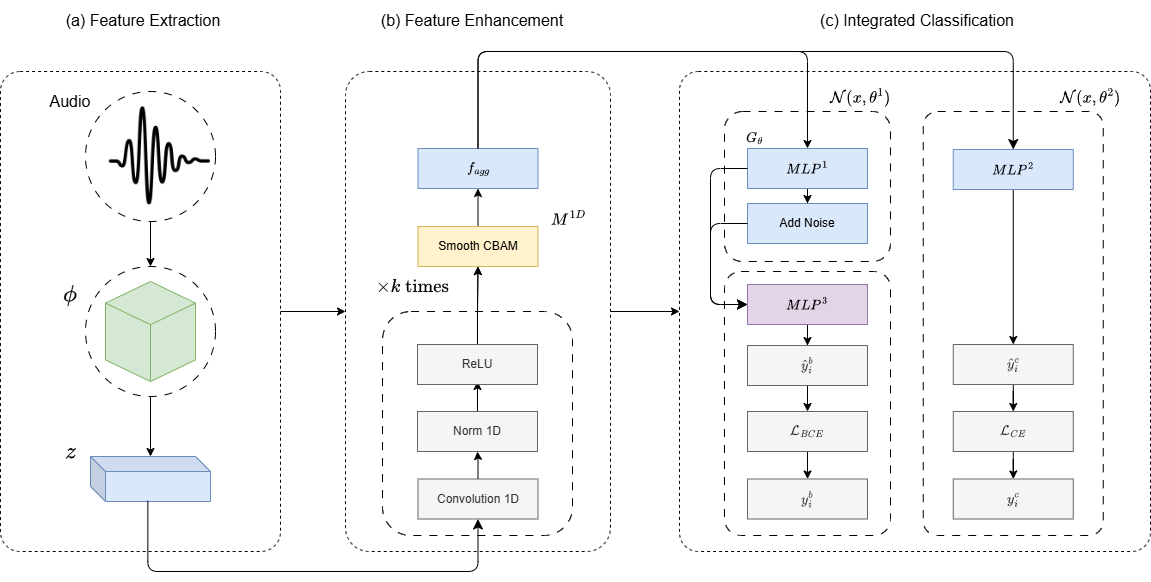

The diagram above was exported from draw.io. Its source (the exported page's mxGraphModel, read from the mxfile embedded in the PNG):
<mxGraphModel dx="1770" dy="1014" grid="1" gridSize="10" guides="1" tooltips="1" connect="1" arrows="1" fold="1" page="1" pageScale="1" pageWidth="850" pageHeight="1100" math="1" shadow="0">
  <root>
    <mxCell id="0" />
    <mxCell id="1" parent="0" />
    <mxCell id="--vM6mn2QEa0dXwzl664-1" value="" style="edgeStyle=orthogonalEdgeStyle;rounded=0;orthogonalLoop=1;jettySize=auto;html=1;fontFamily=Helvetica;fontSize=12;fontColor=default;" parent="1" source="--vM6mn2QEa0dXwzl664-2" target="--vM6mn2QEa0dXwzl664-5" edge="1">
      <mxGeometry relative="1" as="geometry" />
    </mxCell>
    <mxCell id="--vM6mn2QEa0dXwzl664-2" value="z" style="rounded=1;whiteSpace=wrap;html=1;fillColor=none;dashed=1;arcSize=7;" parent="1" vertex="1">
      <mxGeometry x="100" y="200" width="280" height="480" as="geometry" />
    </mxCell>
    <mxCell id="--vM6mn2QEa0dXwzl664-3" value="&lt;font&gt;(a) Feature Extraction&lt;/font&gt;" style="text;html=1;align=center;verticalAlign=middle;whiteSpace=wrap;rounded=0;fontSize=16;" parent="1" vertex="1">
      <mxGeometry x="148" y="129" width="190" height="40" as="geometry" />
    </mxCell>
    <mxCell id="--vM6mn2QEa0dXwzl664-4" value="" style="shape=image;verticalLabelPosition=bottom;labelBackgroundColor=default;verticalAlign=top;aspect=fixed;imageAspect=0;image=data:image/png,(base64 omitted: 21248 chars);" parent="1" vertex="1">
      <mxGeometry x="205" y="230" width="110" height="110" as="geometry" />
    </mxCell>
    <mxCell id="--vM6mn2QEa0dXwzl664-5" value="" style="rounded=1;whiteSpace=wrap;html=1;fillColor=none;dashed=1;glass=0;arcSize=9;" parent="1" vertex="1">
      <mxGeometry x="445" y="200" width="265" height="480" as="geometry" />
    </mxCell>
    <mxCell id="--vM6mn2QEa0dXwzl664-6" value="" style="edgeStyle=orthogonalEdgeStyle;rounded=0;orthogonalLoop=1;jettySize=auto;html=1;fontFamily=Helvetica;fontSize=12;fontColor=default;" parent="1" source="--vM6mn2QEa0dXwzl664-5" target="--vM6mn2QEa0dXwzl664-8" edge="1">
      <mxGeometry relative="1" as="geometry" />
    </mxCell>
    <mxCell id="--vM6mn2QEa0dXwzl664-7" value="&lt;font&gt;(b) Feature Enhancement&lt;/font&gt;" style="text;html=1;align=center;verticalAlign=middle;whiteSpace=wrap;rounded=0;fontSize=16;" parent="1" vertex="1">
      <mxGeometry x="477" y="129" width="190" height="40" as="geometry" />
    </mxCell>
    <mxCell id="--vM6mn2QEa0dXwzl664-8" value="" style="rounded=1;whiteSpace=wrap;html=1;fillColor=none;dashed=1;shadow=0;arcSize=4;" parent="1" vertex="1">
      <mxGeometry x="779" y="200" width="471" height="480" as="geometry" />
    </mxCell>
    <mxCell id="--vM6mn2QEa0dXwzl664-9" value="&lt;font&gt;(c) Integrated Classification&lt;/font&gt;" style="text;html=1;align=center;verticalAlign=middle;whiteSpace=wrap;rounded=0;fontSize=16;" parent="1" vertex="1">
      <mxGeometry x="847" y="129" width="340" height="40" as="geometry" />
    </mxCell>
    <mxCell id="--vM6mn2QEa0dXwzl664-10" value="" style="html=1;whiteSpace=wrap;shape=isoCube2;backgroundOutline=1;isoAngle=15;fillStyle=solid;fillColor=#d5e8d4;strokeColor=#82b366;" parent="1" vertex="1">
      <mxGeometry x="205" y="410" width="90" height="100" as="geometry" />
    </mxCell>
    <mxCell id="--vM6mn2QEa0dXwzl664-11" value="&lt;div&gt;&amp;nbsp;$$\phi$$&lt;/div&gt;" style="text;html=1;align=center;verticalAlign=middle;whiteSpace=wrap;rounded=0;fontSize=20;" parent="1" vertex="1">
      <mxGeometry x="125" y="376" width="90" height="70" as="geometry" />
    </mxCell>
    <mxCell id="--vM6mn2QEa0dXwzl664-12" value="" style="edgeStyle=orthogonalEdgeStyle;rounded=0;orthogonalLoop=1;jettySize=auto;html=1;fontFamily=Helvetica;fontSize=12;fontColor=default;" parent="1" source="--vM6mn2QEa0dXwzl664-13" target="--vM6mn2QEa0dXwzl664-36" edge="1">
      <mxGeometry relative="1" as="geometry" />
    </mxCell>
    <mxCell id="--vM6mn2QEa0dXwzl664-13" value="" style="ellipse;whiteSpace=wrap;html=1;aspect=fixed;fillColor=none;dashed=1;dashPattern=8 8;" parent="1" vertex="1">
      <mxGeometry x="185" y="220" width="130" height="130" as="geometry" />
    </mxCell>
    <mxCell id="--vM6mn2QEa0dXwzl664-14" value="&lt;font&gt;Audio&lt;/font&gt;" style="text;html=1;align=center;verticalAlign=middle;whiteSpace=wrap;rounded=0;fontSize=16;" parent="1" vertex="1">
      <mxGeometry x="115" y="210" width="110" height="40" as="geometry" />
    </mxCell>
    <mxCell id="--vM6mn2QEa0dXwzl664-15" value="" style="rounded=1;whiteSpace=wrap;html=1;strokeColor=default;align=center;verticalAlign=middle;fontFamily=Helvetica;fontSize=12;fontColor=default;fillColor=none;dashed=1;dashPattern=8 8;" parent="1" vertex="1">
      <mxGeometry x="482" y="440" width="190" height="224" as="geometry" />
    </mxCell>
    <mxCell id="--vM6mn2QEa0dXwzl664-16" value="&lt;span&gt;$$z$$&lt;/span&gt;" style="text;html=1;align=center;verticalAlign=middle;whiteSpace=wrap;rounded=0;fontSize=20;" parent="1" vertex="1">
      <mxGeometry x="125" y="560" width="90" height="40" as="geometry" />
    </mxCell>
    <mxCell id="--vM6mn2QEa0dXwzl664-17" value="" style="shape=cube;whiteSpace=wrap;html=1;boundedLbl=1;backgroundOutline=1;darkOpacity=0.05;darkOpacity2=0.1;shadow=0;size=15;fillColor=#dae8fc;strokeColor=#6c8ebf;" parent="1" vertex="1">
      <mxGeometry x="190" y="585" width="120" height="45" as="geometry" />
    </mxCell>
    <mxCell id="--vM6mn2QEa0dXwzl664-18" value="" style="edgeStyle=orthogonalEdgeStyle;rounded=0;orthogonalLoop=1;jettySize=auto;html=1;fontFamily=Helvetica;fontSize=12;fontColor=default;" parent="1" source="--vM6mn2QEa0dXwzl664-19" target="--vM6mn2QEa0dXwzl664-21" edge="1">
      <mxGeometry relative="1" as="geometry" />
    </mxCell>
    <mxCell id="--vM6mn2QEa0dXwzl664-19" value="Convolution 1D" style="rounded=0;whiteSpace=wrap;html=1;strokeColor=#666666;align=center;verticalAlign=middle;fontFamily=Helvetica;fontSize=12;fontColor=#333333;fillColor=#f5f5f5;" parent="1" vertex="1">
      <mxGeometry x="517.5" y="607.5" width="120" height="40" as="geometry" />
    </mxCell>
    <mxCell id="--vM6mn2QEa0dXwzl664-20" value="" style="edgeStyle=orthogonalEdgeStyle;rounded=0;orthogonalLoop=1;jettySize=auto;html=1;fontFamily=Helvetica;fontSize=12;fontColor=default;exitX=0.5;exitY=0;exitDx=0;exitDy=0;" parent="1" source="--vM6mn2QEa0dXwzl664-24" target="--vM6mn2QEa0dXwzl664-26" edge="1">
      <mxGeometry relative="1" as="geometry" />
    </mxCell>
    <mxCell id="--vM6mn2QEa0dXwzl664-62" value="" style="edgeStyle=orthogonalEdgeStyle;rounded=0;orthogonalLoop=1;jettySize=auto;html=1;entryX=0.5;entryY=0.925;entryDx=0;entryDy=0;entryPerimeter=0;" parent="1" source="--vM6mn2QEa0dXwzl664-21" target="--vM6mn2QEa0dXwzl664-24" edge="1">
      <mxGeometry relative="1" as="geometry" />
    </mxCell>
    <mxCell id="--vM6mn2QEa0dXwzl664-21" value="Norm 1D" style="rounded=0;whiteSpace=wrap;html=1;strokeColor=#666666;align=center;verticalAlign=middle;fontFamily=Helvetica;fontSize=12;fontColor=#333333;fillColor=#f5f5f5;" parent="1" vertex="1">
      <mxGeometry x="517" y="540" width="120" height="40" as="geometry" />
    </mxCell>
    <mxCell id="--vM6mn2QEa0dXwzl664-22" value="" style="edgeStyle=elbowEdgeStyle;elbow=horizontal;endArrow=classic;html=1;curved=0;rounded=1;endSize=8;startSize=8;fontFamily=Helvetica;fontSize=12;fontColor=default;entryX=0.5;entryY=1;entryDx=0;entryDy=0;exitX=0.478;exitY=0.985;exitDx=0;exitDy=0;exitPerimeter=0;" parent="1" source="--vM6mn2QEa0dXwzl664-17" target="--vM6mn2QEa0dXwzl664-19" edge="1">
      <mxGeometry width="50" height="50" relative="1" as="geometry">
        <mxPoint x="284.53999999999996" y="912.655" as="sourcePoint" />
        <mxPoint x="517.5" y="730" as="targetPoint" />
        <Array as="points">
          <mxPoint x="410" y="700" />
        </Array>
      </mxGeometry>
    </mxCell>
    <mxCell id="--vM6mn2QEa0dXwzl664-23" value="" style="rounded=1;whiteSpace=wrap;html=1;strokeColor=default;align=center;verticalAlign=middle;fontFamily=Helvetica;fontSize=12;fontColor=default;fillColor=none;dashed=1;dashPattern=8 8;arcSize=8;" parent="1" vertex="1">
      <mxGeometry x="1022.75" y="240" width="180" height="424" as="geometry" />
    </mxCell>
    <mxCell id="--vM6mn2QEa0dXwzl664-24" value="ReLU" style="rounded=0;whiteSpace=wrap;html=1;strokeColor=#666666;align=center;verticalAlign=middle;fontFamily=Helvetica;fontSize=12;fontColor=#333333;fillColor=#f5f5f5;" parent="1" vertex="1">
      <mxGeometry x="517" y="473" width="120" height="40" as="geometry" />
    </mxCell>
    <mxCell id="--vM6mn2QEa0dXwzl664-27" value="" style="rounded=1;whiteSpace=wrap;html=1;strokeColor=default;align=center;verticalAlign=middle;fontFamily=Helvetica;fontSize=12;fontColor=default;fillColor=none;dashed=1;dashPattern=8 8;arcSize=12;" parent="1" vertex="1">
      <mxGeometry x="824" y="240" width="166" height="150" as="geometry" />
    </mxCell>
    <mxCell id="--vM6mn2QEa0dXwzl664-28" style="edgeStyle=orthogonalEdgeStyle;rounded=1;orthogonalLoop=1;jettySize=auto;html=1;exitX=0.5;exitY=0;exitDx=0;exitDy=0;curved=0;entryX=0.5;entryY=0;entryDx=0;entryDy=0;" parent="1" source="--vM6mn2QEa0dXwzl664-29" target="--vM6mn2QEa0dXwzl664-49" edge="1">
      <mxGeometry relative="1" as="geometry">
        <mxPoint x="900" y="287" as="targetPoint" />
        <Array as="points">
          <mxPoint x="578" y="180" />
          <mxPoint x="907" y="180" />
        </Array>
      </mxGeometry>
    </mxCell>
    <mxCell id="--vM6mn2QEa0dXwzl664-29" value="$$f_{agg}$$" style="rounded=0;whiteSpace=wrap;html=1;strokeColor=#6c8ebf;align=center;verticalAlign=middle;fontFamily=Helvetica;fontSize=12;fillColor=#dae8fc;" parent="1" vertex="1">
      <mxGeometry x="517.5" y="277" width="120" height="40" as="geometry" />
    </mxCell>
    <mxCell id="--vM6mn2QEa0dXwzl664-31" value="&lt;font style=&quot;font-size: 16px;&quot;&gt;$$\times k \text{ times}$$&lt;/font&gt;" style="text;html=1;align=center;verticalAlign=middle;whiteSpace=wrap;rounded=0;" parent="1" vertex="1">
      <mxGeometry x="470" y="395" width="85" height="40" as="geometry" />
    </mxCell>
    <mxCell id="--vM6mn2QEa0dXwzl664-32" value="" style="edgeStyle=elbowEdgeStyle;elbow=horizontal;endArrow=classic;html=1;curved=0;rounded=1;endSize=8;startSize=8;fontFamily=Helvetica;fontSize=12;fontColor=default;entryX=0.5;entryY=0;entryDx=0;entryDy=0;" parent="1" source="--vM6mn2QEa0dXwzl664-29" target="--vM6mn2QEa0dXwzl664-34" edge="1">
      <mxGeometry width="50" height="50" relative="1" as="geometry">
        <mxPoint x="645" y="160" as="sourcePoint" />
        <mxPoint x="963" y="178" as="targetPoint" />
        <Array as="points">
          <mxPoint x="790" y="180" />
        </Array>
      </mxGeometry>
    </mxCell>
    <mxCell id="--vM6mn2QEa0dXwzl664-33" value="" style="edgeStyle=orthogonalEdgeStyle;rounded=0;orthogonalLoop=1;jettySize=auto;html=1;" parent="1" source="--vM6mn2QEa0dXwzl664-34" target="--vM6mn2QEa0dXwzl664-44" edge="1">
      <mxGeometry relative="1" as="geometry" />
    </mxCell>
    <mxCell id="--vM6mn2QEa0dXwzl664-34" value="$$MLP^2$$" style="rounded=0;whiteSpace=wrap;html=1;strokeColor=#6c8ebf;align=center;verticalAlign=middle;fontFamily=Helvetica;fontSize=12;fillColor=#dae8fc;" parent="1" vertex="1">
      <mxGeometry x="1052.75" y="278" width="120" height="40" as="geometry" />
    </mxCell>
    <mxCell id="--vM6mn2QEa0dXwzl664-35" value="" style="edgeStyle=orthogonalEdgeStyle;rounded=0;orthogonalLoop=1;jettySize=auto;html=1;fontFamily=Helvetica;fontSize=12;fontColor=default;" parent="1" source="--vM6mn2QEa0dXwzl664-36" target="--vM6mn2QEa0dXwzl664-17" edge="1">
      <mxGeometry relative="1" as="geometry" />
    </mxCell>
    <mxCell id="--vM6mn2QEa0dXwzl664-36" value="" style="ellipse;whiteSpace=wrap;html=1;aspect=fixed;fillColor=none;dashed=1;dashPattern=8 8;" parent="1" vertex="1">
      <mxGeometry x="185" y="395" width="130" height="130" as="geometry" />
    </mxCell>
    <mxCell id="--vM6mn2QEa0dXwzl664-37" value="$$M^{1D}$$" style="text;html=1;align=center;verticalAlign=middle;whiteSpace=wrap;rounded=0;fontFamily=Helvetica;fontSize=14;fontColor=default;" parent="1" vertex="1">
      <mxGeometry x="637.5" y="333" width="60" height="30" as="geometry" />
    </mxCell>
    <mxCell id="--vM6mn2QEa0dXwzl664-38" value="$$\mathcal{N}(x, \theta^1)$$" style="text;html=1;align=center;verticalAlign=middle;whiteSpace=wrap;rounded=0;fontFamily=Helvetica;fontSize=14;fontColor=default;" parent="1" vertex="1">
      <mxGeometry x="930" y="211" width="60" height="30" as="geometry" />
    </mxCell>
    <mxCell id="--vM6mn2QEa0dXwzl664-39" value="" style="endArrow=classic;html=1;rounded=0;exitX=0.5;exitY=0;exitDx=0;exitDy=0;entryX=0.5;entryY=1;entryDx=0;entryDy=0;" parent="1" source="--vM6mn2QEa0dXwzl664-26" target="--vM6mn2QEa0dXwzl664-29" edge="1">
      <mxGeometry width="50" height="50" relative="1" as="geometry">
        <mxPoint x="530" y="307" as="sourcePoint" />
        <mxPoint x="580" y="270" as="targetPoint" />
      </mxGeometry>
    </mxCell>
    <mxCell id="--vM6mn2QEa0dXwzl664-40" value="" style="rounded=1;whiteSpace=wrap;html=1;strokeColor=default;align=center;verticalAlign=middle;fontFamily=Helvetica;fontSize=12;fontColor=default;fillColor=none;dashed=1;dashPattern=8 8;arcSize=10;" parent="1" vertex="1">
      <mxGeometry x="824" y="400" width="166" height="264" as="geometry" />
    </mxCell>
    <mxCell id="--vM6mn2QEa0dXwzl664-41" value="$$G_{\theta}$$" style="text;html=1;align=center;verticalAlign=middle;whiteSpace=wrap;rounded=0;fontFamily=Helvetica;fontSize=12;fontColor=default;" parent="1" vertex="1">
      <mxGeometry x="824" y="252" width="60" height="30" as="geometry" />
    </mxCell>
    <mxCell id="--vM6mn2QEa0dXwzl664-42" value="$$\mathcal{N}(x, \theta^2)$$" style="text;html=1;align=center;verticalAlign=middle;whiteSpace=wrap;rounded=0;fontFamily=Helvetica;fontSize=14;fontColor=default;" parent="1" vertex="1">
      <mxGeometry x="1160" y="211" width="60" height="30" as="geometry" />
    </mxCell>
    <mxCell id="--vM6mn2QEa0dXwzl664-43" value="" style="edgeStyle=orthogonalEdgeStyle;rounded=0;orthogonalLoop=1;jettySize=auto;html=1;entryX=0.5;entryY=0;entryDx=0;entryDy=0;" parent="1" source="--vM6mn2QEa0dXwzl664-44" target="--vM6mn2QEa0dXwzl664-46" edge="1">
      <mxGeometry relative="1" as="geometry" />
    </mxCell>
    <mxCell id="--vM6mn2QEa0dXwzl664-44" value="$$\hat{y}^c_i$$" style="rounded=0;whiteSpace=wrap;html=1;strokeColor=#666666;align=center;verticalAlign=middle;fontFamily=Helvetica;fontSize=12;fillColor=#f5f5f5;fontColor=#333333;" parent="1" vertex="1">
      <mxGeometry x="1052.75" y="473" width="120" height="40" as="geometry" />
    </mxCell>
    <mxCell id="--vM6mn2QEa0dXwzl664-45" value="" style="edgeStyle=orthogonalEdgeStyle;rounded=0;orthogonalLoop=1;jettySize=auto;html=1;" parent="1" source="--vM6mn2QEa0dXwzl664-46" target="--vM6mn2QEa0dXwzl664-47" edge="1">
      <mxGeometry relative="1" as="geometry" />
    </mxCell>
    <mxCell id="--vM6mn2QEa0dXwzl664-46" value="$$\mathcal{L}_{CE}$$" style="rounded=0;whiteSpace=wrap;html=1;strokeColor=#666666;align=center;verticalAlign=middle;fontFamily=Helvetica;fontSize=12;fillColor=#f5f5f5;fontColor=#333333;" parent="1" vertex="1">
      <mxGeometry x="1052.75" y="540" width="120" height="40" as="geometry" />
    </mxCell>
    <mxCell id="--vM6mn2QEa0dXwzl664-47" value="$$y^c_i$$" style="rounded=0;whiteSpace=wrap;html=1;strokeColor=#666666;align=center;verticalAlign=middle;fontFamily=Helvetica;fontSize=12;fillColor=#f5f5f5;fontColor=#333333;" parent="1" vertex="1">
      <mxGeometry x="1052.75" y="607.5" width="120" height="40" as="geometry" />
    </mxCell>
    <mxCell id="--vM6mn2QEa0dXwzl664-48" value="" style="edgeStyle=orthogonalEdgeStyle;rounded=0;orthogonalLoop=1;jettySize=auto;html=1;" parent="1" source="--vM6mn2QEa0dXwzl664-49" target="--vM6mn2QEa0dXwzl664-50" edge="1">
      <mxGeometry relative="1" as="geometry" />
    </mxCell>
    <mxCell id="--vM6mn2QEa0dXwzl664-49" value="$$MLP^1$$" style="rounded=0;whiteSpace=wrap;html=1;strokeColor=#6c8ebf;align=center;verticalAlign=middle;fontFamily=Helvetica;fontSize=12;fillColor=#dae8fc;" parent="1" vertex="1">
      <mxGeometry x="847" y="277" width="120" height="40" as="geometry" />
    </mxCell>
    <mxCell id="--vM6mn2QEa0dXwzl664-50" value="Add Noise" style="rounded=0;whiteSpace=wrap;html=1;strokeColor=#6c8ebf;align=center;verticalAlign=middle;fontFamily=Helvetica;fontSize=12;fillColor=#dae8fc;" parent="1" vertex="1">
      <mxGeometry x="847" y="332" width="120" height="40" as="geometry" />
    </mxCell>
    <mxCell id="--vM6mn2QEa0dXwzl664-51" value="" style="edgeStyle=orthogonalEdgeStyle;rounded=0;orthogonalLoop=1;jettySize=auto;html=1;" parent="1" source="--vM6mn2QEa0dXwzl664-53" target="--vM6mn2QEa0dXwzl664-56" edge="1">
      <mxGeometry relative="1" as="geometry" />
    </mxCell>
    <mxCell id="--vM6mn2QEa0dXwzl664-52" value="" style="edgeStyle=orthogonalEdgeStyle;rounded=0;orthogonalLoop=1;jettySize=auto;html=1;entryX=0.5;entryY=0;entryDx=0;entryDy=0;" parent="1" source="--vM6mn2QEa0dXwzl664-53" target="--vM6mn2QEa0dXwzl664-54" edge="1">
      <mxGeometry relative="1" as="geometry" />
    </mxCell>
    <mxCell id="--vM6mn2QEa0dXwzl664-53" value="$$MLP^3$$" style="rounded=0;whiteSpace=wrap;html=1;strokeColor=#9673a6;align=center;verticalAlign=middle;fontFamily=Helvetica;fontSize=12;fillColor=#e1d5e7;" parent="1" vertex="1">
      <mxGeometry x="847" y="413" width="120" height="40" as="geometry" />
    </mxCell>
    <mxCell id="--vM6mn2QEa0dXwzl664-54" value="&lt;span style=&quot;color: rgb(51, 51, 51);&quot;&gt;$$\hat{y}^b_i$$&lt;/span&gt;" style="rounded=0;whiteSpace=wrap;html=1;strokeColor=#666666;align=center;verticalAlign=middle;fontFamily=Helvetica;fontSize=12;fillColor=#f5f5f5;fontColor=#333333;" parent="1" vertex="1">
      <mxGeometry x="847" y="474" width="120" height="40" as="geometry" />
    </mxCell>
    <mxCell id="--vM6mn2QEa0dXwzl664-55" value="" style="edgeStyle=orthogonalEdgeStyle;rounded=0;orthogonalLoop=1;jettySize=auto;html=1;" parent="1" source="--vM6mn2QEa0dXwzl664-56" target="--vM6mn2QEa0dXwzl664-57" edge="1">
      <mxGeometry relative="1" as="geometry" />
    </mxCell>
    <mxCell id="--vM6mn2QEa0dXwzl664-56" value="&lt;span style=&quot;color: rgb(51, 51, 51);&quot;&gt;$$\mathcal{L}_{BCE}$$&lt;/span&gt;" style="rounded=0;whiteSpace=wrap;html=1;strokeColor=#666666;align=center;verticalAlign=middle;fontFamily=Helvetica;fontSize=12;fillColor=#f5f5f5;fontColor=#333333;" parent="1" vertex="1">
      <mxGeometry x="847" y="540" width="120" height="40" as="geometry" />
    </mxCell>
    <mxCell id="--vM6mn2QEa0dXwzl664-57" value="&lt;span style=&quot;color: rgb(51, 51, 51);&quot;&gt;$$y^b_i$$&lt;/span&gt;" style="rounded=0;whiteSpace=wrap;html=1;strokeColor=#666666;align=center;verticalAlign=middle;fontFamily=Helvetica;fontSize=12;fillColor=#f5f5f5;fontColor=#333333;" parent="1" vertex="1">
      <mxGeometry x="847" y="607.5" width="120" height="40" as="geometry" />
    </mxCell>
    <mxCell id="--vM6mn2QEa0dXwzl664-58" value="" style="edgeStyle=elbowEdgeStyle;elbow=horizontal;endArrow=classic;html=1;curved=0;rounded=1;endSize=8;startSize=8;exitX=0;exitY=0.5;exitDx=0;exitDy=0;entryX=0;entryY=0.5;entryDx=0;entryDy=0;" parent="1" source="--vM6mn2QEa0dXwzl664-50" target="--vM6mn2QEa0dXwzl664-53" edge="1">
      <mxGeometry width="50" height="50" relative="1" as="geometry">
        <mxPoint x="690" y="600" as="sourcePoint" />
        <mxPoint x="740" y="550" as="targetPoint" />
        <Array as="points">
          <mxPoint x="810" y="390" />
        </Array>
      </mxGeometry>
    </mxCell>
    <mxCell id="UAwLNGRCBm_dL8If81ho-1" value="" style="edgeStyle=elbowEdgeStyle;elbow=horizontal;endArrow=classic;html=1;curved=0;rounded=1;endSize=8;startSize=8;exitX=0;exitY=0.5;exitDx=0;exitDy=0;entryX=0;entryY=0.5;entryDx=0;entryDy=0;" parent="1" source="--vM6mn2QEa0dXwzl664-49" target="--vM6mn2QEa0dXwzl664-53" edge="1">
      <mxGeometry width="50" height="50" relative="1" as="geometry">
        <mxPoint x="857" y="291" as="sourcePoint" />
        <mxPoint x="857" y="372" as="targetPoint" />
        <Array as="points">
          <mxPoint x="810" y="330" />
        </Array>
      </mxGeometry>
    </mxCell>
    <mxCell id="eNaa24iy0HT0wlVCMKyT-1" value="" style="endArrow=classic;html=1;rounded=0;exitX=0.5;exitY=0;exitDx=0;exitDy=0;entryX=0.5;entryY=1;entryDx=0;entryDy=0;" parent="1" source="--vM6mn2QEa0dXwzl664-15" target="--vM6mn2QEa0dXwzl664-26" edge="1">
      <mxGeometry width="50" height="50" relative="1" as="geometry">
        <mxPoint x="577" y="390" as="sourcePoint" />
        <mxPoint x="578" y="317" as="targetPoint" />
      </mxGeometry>
    </mxCell>
    <mxCell id="--vM6mn2QEa0dXwzl664-26" value="Smooth CBAM" style="rounded=0;whiteSpace=wrap;html=1;strokeColor=#d6b656;align=center;verticalAlign=middle;fontFamily=Helvetica;fontSize=12;fillColor=#fff2cc;" parent="1" vertex="1">
      <mxGeometry x="517.5" y="355" width="120" height="40" as="geometry" />
    </mxCell>
  </root>
</mxGraphModel>